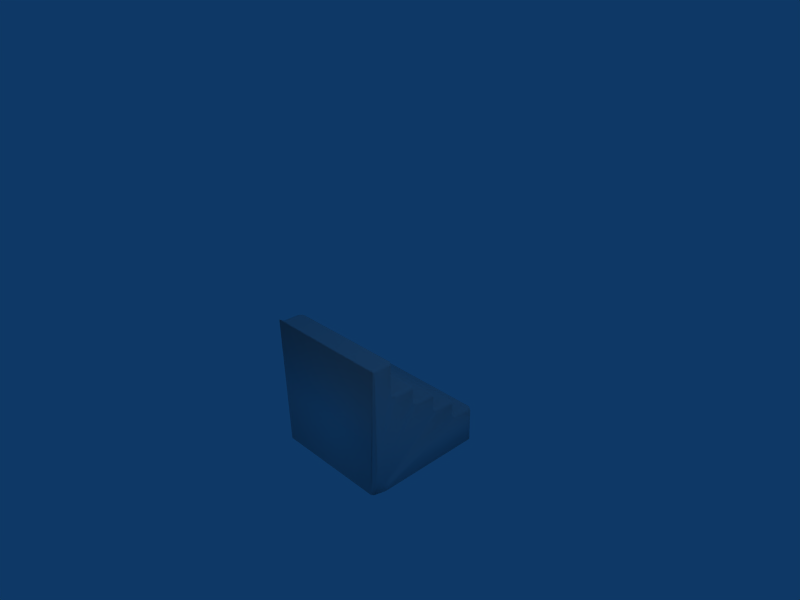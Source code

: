 # Source: ext_steps.blend  (saved by Blender 2.44.0; exported with 4.5.12 LTS)
import bpy
from mathutils import Matrix  # noqa: F401  (used for matrix-valued properties, if any)

bpy.ops.wm.read_factory_settings(use_empty=True)
scene = bpy.context.scene
scene.name = 'Scene'

# ---- collections
col_collection_1 = bpy.data.collections.new('Collection 1'); scene.collection.children.link(col_collection_1)

# ---- materials (node trees are filled in below, after node groups)
mat_material = bpy.data.materials.new('Material')
mat_material.alpha_threshold = 0.0
mat_material.roughness = 0.5
mat_material.line_color = (0.0, 0.0, 0.0, 1.0)

# ---- material node trees

# ---- world
world_world = bpy.data.worlds.new('World'); scene.world = world_world
world_world.color = (0.05656, 0.2208, 0.4)
world_world.use_sun_shadow = False
world_world.sun_shadow_jitter_overblur = 0.0
world_world.cycles.sampling_method = 'MANUAL'
world_world.cycles.sample_map_resolution = 256

# ---- cameras
cam_camera = bpy.data.cameras.new('Camera')
cam_camera.passepartout_alpha = 0.2
cam_camera.clip_end = 100.0
cam_camera.lens = 35.0
cam_camera.ortho_scale = 7.314
cam_camera.show_passepartout = False
cam_camera.show_safe_areas = True
cam_camera.dof.focus_distance = 0.0
cam_camera.dof.aperture_fstop = 128.0

# ---- lights
light_spot = bpy.data.lights.new('Spot', 'POINT')
light_spot.transmission_factor = 0.0
light_spot.cutoff_distance = 30.0
light_spot.energy = 100.0
light_spot.shadow_buffer_clip_start = 1.001
light_spot.shadow_soft_size = 1.0
light_spot.shadow_maximum_resolution = 0.006
light_spot.use_absolute_resolution = True
light_spot.cycles.use_multiple_importance_sampling = False

# ---- meshes
me_cube = bpy.data.meshes.new('Cube')
me_cube.from_pydata([(-2.766, 11.0, 0.3012), (-2.766, 11.0, 7.699), (2.766, 11.0, 7.699), (2.766, 11.0, 0.3012), (-2.766, 10.77, 7.933), (-2.766, 7.234, 7.933), (2.766, 7.234, 7.933), (2.766, 10.77, 7.933), (-2.766, 7.0, 6.593), (2.766, 7.0, 6.593), (2.766, 7.0, 7.699), (-2.766, 7.0, 7.699), (-2.766, 5.234, 6.36), (2.766, 5.234, 6.36), (2.766, 6.766, 6.36), (-2.766, 6.766, 6.36), (-2.766, 5.0, 5.02), (2.766, 5.0, 5.02), (2.766, 5.0, 6.126), (-2.766, 5.0, 6.126), (-2.766, 4.766, 4.787), (-2.766, 3.234, 4.787), (2.766, 3.234, 4.787), (2.766, 4.766, 4.787), (-2.766, 3.0, 3.447), (2.766, 3.0, 3.447), (2.766, 3.0, 4.553), (-2.766, 3.0, 4.553), (-2.766, 1.234, 3.213), (2.766, 1.234, 3.213), (2.766, 2.766, 3.213), (-2.766, 2.766, 3.213), (-2.766, 1.0, 1.874), (2.766, 1.0, 1.874), (2.766, 1.0, 2.98), (-2.766, 1.0, 2.98), (-2.766, 0.7662, 1.64), (-2.766, -2.386, 1.641), (2.766, -2.386, 1.641), (2.766, 0.7662, 1.64), (-2.766, -2.619, 1.407), (-2.766, -2.619, 0.3014), (2.766, -2.619, 0.3014), (2.766, -2.619, 1.407), (-2.766, 10.77, 0.0674), (2.766, 10.77, 0.0674), (3.032, -2.727, 0.06764), (-2.964, -2.754, 0.06764), (-3.0, 10.77, 0.8708), (-3.0, 7.234, 6.428), (-3.0, 7.234, 7.699), (-3.0, 10.77, 7.699), (-3.0, 10.07, 1.098), (-3.0, 5.234, 4.9), (-3.0, 5.234, 6.126), (-3.0, 6.872, 6.126), (-3.0, 9.605, 0.8672), (-3.0, 3.234, 3.373), (-3.0, 3.234, 4.553), (-3.0, 4.919, 4.553), (-3.0, 8.933, 0.6292), (-3.0, 1.234, 1.84), (-3.0, 1.234, 2.98), (-3.0, 2.956, 2.98), (-3.0, 0.9817, 1.407), (-3.0, 8.009, 0.3012), (-3.0, -2.386, 0.3014), (-3.0, -2.386, 1.407), (3.0, 10.77, 7.699), (3.0, 7.234, 7.699), (3.0, 7.234, 6.428), (3.0, 10.77, 0.8708), (3.0, 5.234, 6.126), (3.0, 5.234, 4.9), (3.0, 10.07, 1.098), (3.0, 6.872, 6.126), (3.0, 4.919, 4.553), (3.0, 3.234, 4.553), (3.0, 3.234, 3.373), (3.0, 9.605, 0.8672), (3.0, 1.234, 2.98), (3.0, 1.234, 1.84), (3.0, 8.933, 0.6292), (3.0, 2.956, 2.98), (3.0, -2.386, 1.407), (3.0, -2.386, 0.3014), (3.0, 8.009, 0.3012), (3.0, 0.9817, 1.407), (-2.883, 9.505, 0.5827), (2.883, 9.505, 0.5827)], [], [(0, 1, 2, 3), (4, 5, 6, 7), (8, 9, 10, 11), (12, 13, 14, 15), (16, 17, 18, 19), (20, 21, 22, 23), (24, 25, 26, 27), (28, 29, 30, 31), (32, 33, 34, 35), (36, 37, 38, 39), (40, 41, 42, 43), (44, 45, 46, 47), (48, 49, 50, 51), (52, 53, 54, 55), (56, 57, 58, 59), (60, 61, 62, 63), (64, 65, 66, 67), (68, 69, 70, 71), (72, 73, 74, 75), (76, 77, 78, 79), (80, 81, 82, 83), (84, 85, 86, 87), (1, 0, 48, 51), (2, 1, 4, 7), (3, 2, 68, 71), (44, 0, 3, 45), (4, 51, 50, 5), (5, 11, 10, 6), (6, 69, 68, 7), (8, 15, 14, 9), (9, 70, 69, 10), (8, 11, 50, 49), (12, 19, 18, 13), (13, 72, 75, 14), (12, 15, 55, 54), (16, 20, 23, 17), (17, 73, 72, 18), (16, 19, 54, 53), (20, 59, 58, 21), (21, 27, 26, 22), (22, 77, 76, 23), (24, 31, 30, 25), (25, 78, 77, 26), (24, 27, 58, 57), (28, 35, 34, 29), (29, 80, 83, 30), (28, 31, 63, 62), (32, 36, 39, 33), (33, 81, 80, 34), (32, 35, 62, 61), (36, 64, 67, 37), (37, 40, 43, 38), (38, 84, 87, 39), (40, 67, 66, 41), (41, 47, 46, 42), (42, 85, 84, 43), (45, 86, 85, 46), (44, 47, 66, 65), (48, 52, 55, 49), (52, 56, 59, 53), (56, 60, 63, 57), (60, 65, 64, 61), (70, 75, 74, 71), (73, 76, 79, 74), (78, 83, 82, 79), (81, 87, 86, 82), (0, 88, 48), (0, 44, 88), (44, 65, 88), (48, 88, 52), (52, 88, 56), (56, 88, 60), (60, 88, 65), (1, 51, 4), (2, 7, 68), (3, 71, 89), (3, 89, 45), (45, 89, 86), (71, 74, 89), (74, 79, 89), (79, 82, 89), (82, 86, 89), (5, 50, 11), (6, 10, 69), (8, 49, 55, 15), (9, 14, 75, 70), (12, 54, 19), (13, 18, 72), (16, 53, 59, 20), (17, 23, 76, 73), (21, 58, 27), (22, 26, 77), (24, 57, 63, 31), (25, 30, 83, 78), (28, 62, 35), (29, 34, 80), (32, 61, 64, 36), (33, 39, 87, 81), (37, 67, 40), (38, 43, 84), (41, 66, 47), (42, 46, 85)])
me_cube.polygons.foreach_set('use_smooth', [True] * 102)
_uv = me_cube.uv_layers.new(name='UVTex')
_uv.uv.foreach_set('vector', [0.1169, 0.4886, 0.1169, 4.187, 2.883, 4.187, 2.883, 0.4886, 0.1169, 0.3771, 0.1169, -1.389, 2.883, -1.389, 2.883, 0.3771, 0.1169, 0.6347, 2.883, 0.6347, 2.883, 1.187, 0.1169, 1.187, 0.1169, 0.6108, 2.883, 0.6108, 2.883, 1.377, 0.1169, 1.377, 0.1169, 0.8482, 2.883, 0.8482, 2.883, 1.401, 0.1169, 1.401, 0.1169, 0.3771, 0.1169, -0.3892, 2.883, -0.3892, 2.883, 0.3771, 0.1169, 0.06168, 2.883, 0.06168, 2.883, 0.6144, 0.1169, 0.6144, 0.1169, 0.6108, 2.883, 0.6108, 2.883, 1.377, 0.1169, 1.377, 0.1169, 0.2752, 2.883, 0.2752, 2.883, 0.8279, 0.1169, 0.8279, 0.1169, 0.3771, 0.1169, -1.199, 2.883, -1.199, 2.883, 0.3771, 0.1169, 0.0415, 0.1169, -0.5113, 2.883, -0.5113, 2.883, 0.0415, 0.1169, 0.3771, 2.883, 0.3771, 3.016, -6.369, 0.01819, -6.383, 0.3771, 0.7735, -1.389, 3.552, -1.389, 4.187, 0.3771, 4.187, 0.02791, 0.887, -2.389, 2.788, -2.389, 3.401, -1.57, 3.401, 0.7965, 0.7716, -2.389, 2.024, -2.389, 2.614, -1.546, 2.614, 0.4603, 0.6527, -3.389, 1.258, -3.389, 1.828, -2.528, 1.828, 0.4848, 0.0414, 3.999, -0.5113, -1.199, -0.5113, -1.199, 0.04149, 0.3771, 0.1875, -1.389, 0.1875, -1.389, -0.4482, 0.3771, -3.227, 0.6108, 0.401, 0.6108, -0.2119, 3.028, -2.113, 1.43, 0.401, 0.4535, 0.6144, -0.3892, 0.6144, -0.3892, 0.02443, 2.796, -1.228, 0.6108, 0.8279, 0.6108, 0.2582, 4.46, -0.3473, 1.472, 0.8279, 0.8012, 0.04149, 0.8012, -0.5113, 5.999, -0.5113, 2.485, 0.0414, 0.494, 0.1875, 0.494, -3.511, 0.3771, -3.227, 0.3771, 0.1875, 0.8831, 0.494, -1.883, 0.494, -1.883, 0.3771, 0.8831, 0.3771, 0.494, 0.4886, 0.494, 4.187, 0.3771, 4.187, 0.3771, 0.7735, 0.1169, 0.3771, 0.1169, 0.494, 2.883, 0.494, 2.883, 0.3771, 0.1169, 0.3771, 0.0, 0.3771, 0.0, -1.389, 0.1169, -1.389, 0.1169, 0.6108, 0.1169, 0.494, 2.883, 0.494, 2.883, 0.6108, 0.8831, 0.6108, 1.0, 0.6108, 1.0, 2.377, 0.8831, 2.377, 0.1169, 0.494, 0.1169, 0.3771, 2.883, 0.3771, 2.883, 0.494, 0.8831, 0.6347, 1.0, 0.5518, 1.0, 1.187, 0.8831, 1.187, 0.1169, 0.6347, 0.1169, 1.187, 0.0, 1.187, 0.0, 0.5518, 0.1169, 0.6108, 0.1169, 0.494, 2.883, 0.494, 2.883, 0.6108, 0.8831, 0.6108, 1.0, 0.6108, 1.0, 1.43, 0.8831, 1.377, 0.1169, 0.6108, 0.1169, 1.377, 0.0, 1.43, 0.0, 0.6108, 0.1169, 0.494, 0.1169, 0.3771, 2.883, 0.3771, 2.883, 0.494, 0.8831, 0.8482, 1.0, 0.7881, 1.0, 1.401, 0.8831, 1.401, 0.1169, 0.8482, 0.1169, 1.401, 0.0, 1.401, 0.0, 0.7881, 0.1169, 0.3771, 0.0, 0.4535, 0.0, -0.3892, 0.1169, -0.3892, 0.1169, 0.6108, 0.1169, 0.494, 2.883, 0.494, 2.883, 0.6108, 0.8831, 0.6108, 1.0, 0.6108, 1.0, 1.454, 0.8831, 1.377, 0.1169, 0.494, 0.1169, 0.3771, 2.883, 0.3771, 2.883, 0.494, 0.8831, 0.06168, 1.0, 0.02443, 1.0, 0.6144, 0.8831, 0.6144, 0.1169, 0.06168, 0.1169, 0.6144, 0.0, 0.6144, 0.0, 0.02443, 0.1169, 0.6108, 0.1169, 0.494, 2.883, 0.494, 2.883, 0.6108, 0.8831, 0.6108, 1.0, 0.6108, 1.0, 1.472, 0.8831, 1.377, 0.1169, 0.6108, 0.1169, 1.377, 0.0, 1.472, 0.0, 0.6108, 0.1169, 0.494, 0.1169, 0.3771, 2.883, 0.3771, 2.883, 0.494, 0.8831, 0.2752, 1.0, 0.2582, 1.0, 0.8279, 0.8831, 0.8279, 0.1169, 0.2752, 0.1169, 0.8279, 0.0, 0.8279, 0.0, 0.2582, 0.1169, 0.3771, 0.0, 0.4848, 0.0, -1.199, 0.1169, -1.199, 0.1169, 0.8012, 0.1169, 0.6843, 2.883, 0.6843, 2.883, 0.8012, 0.8831, 0.8012, 1.0, 0.8012, 1.0, 2.485, 0.8831, 2.377, 0.1169, 0.0415, 0.0, 0.04149, 0.0, -0.5113, 0.1169, -0.5113, 0.1169, 0.4887, 0.01819, 0.3719, 3.016, 0.3719, 2.883, 0.4887, 0.8831, 0.4887, 1.0, 0.4887, 1.0, 1.041, 0.8831, 1.041, 0.8831, 0.3771, 1.0, -1.001, 1.0, -6.199, 1.016, -6.369, 0.3771, 0.3718, -6.383, 0.3719, -6.199, 0.4887, -1.001, 0.4887, 0.3771, 0.7735, 0.02791, 0.887, -1.57, 3.401, -1.389, 3.552, 0.02791, 0.887, -0.2035, 0.7716, -2.546, 2.614, -2.389, 2.788, 0.7965, 0.7716, 0.4603, 0.6527, -2.528, 1.828, -2.389, 2.024, 0.4603, 0.6527, -0.001322, 0.4887, -3.515, 1.041, -3.389, 1.258, 0.6108, 0.5518, 0.4298, 0.401, 2.028, -2.113, 2.377, -2.227, 0.6108, 0.7881, 0.4535, 0.6144, 2.796, -1.228, 3.028, -1.113, 0.6108, 0.02443, 0.4718, -0.1721, 3.46, -1.347, 3.796, -1.228, 0.6108, 0.2582, 0.4848, 0.0414, 3.999, -0.5113, 4.46, -0.3473, 0.494, 0.4886, -0.2537, 0.6294, 0.3771, 0.7735, 0.494, 0.4886, 0.3771, 0.3718, -0.2537, 0.6294, 0.3771, 0.3718, -1.001, 0.4887, -0.2537, 0.6294, 0.3771, 0.7735, -0.2537, 0.6294, 0.02791, 0.887, 0.02791, 0.887, -0.2537, 0.6294, -0.2035, 0.7716, 0.7965, 0.7716, 0.7463, 0.6294, 0.4603, 0.6527, 0.4603, 0.6527, 0.7463, 0.6294, -0.001322, 0.4887, 0.1169, 0.494, 0.0, 0.3771, 0.1169, 0.3771, 0.8831, 0.494, 0.8831, 0.3771, 1.0, 0.3771, 0.494, 0.4886, 0.3771, 0.7735, -0.2537, 0.6294, 0.494, 0.4886, -0.2537, 0.6294, 0.3771, 0.3718, 0.3771, 0.3718, -0.2537, 0.6294, -1.001, 0.4887, 0.3771, 0.7735, 0.02791, 0.887, -0.2537, 0.6294, 0.02791, 0.887, -0.2035, 0.7716, -0.2537, 0.6294, 0.7965, 0.7716, 0.4603, 0.6527, 0.7463, 0.6294, 0.4603, 0.6527, -0.001322, 0.4887, 0.7463, 0.6294, 0.1169, 0.6108, 0.0, 0.6108, 0.1169, 0.494, 0.8831, 0.6108, 0.8831, 0.494, 1.0, 0.6108, 0.494, 0.6347, 0.6108, 0.5518, 0.4298, 0.401, 0.3771, 0.5178, 0.494, 0.6347, 0.3771, 0.5178, 0.4298, 0.401, 0.6108, 0.5518, 0.1169, 0.6108, 0.0, 0.6108, 0.1169, 0.494, 0.8831, 0.6108, 0.8831, 0.494, 1.0, 0.6108, 0.494, 0.8482, 0.6108, 0.7881, 0.4535, 0.6144, 0.3771, 0.7313, 0.494, 0.8482, 0.3771, 0.7313, 0.4535, 0.6144, 0.6108, 0.7881, 0.1169, 0.6108, 0.0, 0.6108, 0.1169, 0.494, 0.8831, 0.6108, 0.8831, 0.494, 1.0, 0.6108, 0.494, 0.06168, 0.6108, 0.02443, 0.4718, -0.1721, 0.3771, -0.0552, 0.494, 0.06168, 0.3771, -0.0552, 0.4718, -0.1721, 0.6108, 0.02443, 0.1169, 0.6108, 0.0, 0.6108, 0.1169, 0.494, 0.8831, 0.6108, 0.8831, 0.494, 1.0, 0.6108, 0.494, 0.2752, 0.6108, 0.2582, 0.4848, 0.0414, 0.3771, 0.1583, 0.494, 0.2752, 0.3771, 0.1583, 0.4848, 0.0414, 0.6108, 0.2582, 0.1169, 0.8012, 0.0, 0.8012, 0.1169, 0.6843, 0.8831, 0.8012, 0.8831, 0.6843, 1.0, 0.8012, 0.1169, 0.6843, 0.0, 0.8012, 0.01819, 0.6171, 0.8831, 0.6843, 1.016, 0.6306, 1.0, 0.8012])
me_cube.materials.append(mat_material)
me_cube.use_remesh_preserve_volume = False
me_cube.use_remesh_preserve_attributes = False
me_cube.use_mirror_vertex_groups = False
me_cube.update()

# ---- objects
ob_cube = bpy.data.objects.new('Cube', me_cube)
ob_lamp = bpy.data.objects.new('Lamp', light_spot)
ob_camera = bpy.data.objects.new('Camera', cam_camera)

# ---- transforms, parenting, visibility, modifiers, constraints
ob_cube.location = (0.0, -1.012, -0.3239)
ob_cube.rotation_euler = (-1.571, -0.0, 0.0)
ob_cube.scale = (0.3356, 0.1523, 0.2562)
ob_cube.lock_rotations_4d = False
ob_cube.empty_display_type = 'ARROWS'
ob_cube.color = (0.0, 0.0, 0.0, 1.0)
ob_cube.lineart.crease_threshold = 0.0
ob_lamp.location = (4.076, 1.005, 5.904)
ob_lamp.rotation_euler = (0.6503, 0.05522, 1.866)
ob_lamp.lock_rotations_4d = False
ob_lamp.empty_display_type = 'ARROWS'
ob_lamp.color = (0.0, 0.0, 0.0, 0.0)
ob_lamp.lineart.crease_threshold = 0.0
ob_camera.location = (7.481, -6.508, 5.344)
ob_camera.rotation_euler = (1.109, 0.01082, 0.8149)
ob_camera.lock_rotations_4d = False
ob_camera.empty_display_type = 'ARROWS'
ob_camera.color = (0.0, 0.0, 0.0, 0.0)
ob_camera.display_type = 'WIRE'
ob_camera.lineart.crease_threshold = 0.0

# ---- collection membership
col_collection_1.objects.link(ob_cube)
col_collection_1.objects.link(ob_lamp)
col_collection_1.objects.link(ob_camera)

# ---- scene / render settings (as saved in the file)
scene.camera = ob_camera
scene.frame_start = 1; scene.frame_end = 250; scene.frame_set(1)
scene.render.engine = 'BLENDER_EEVEE_NEXT'
scene.render.image_settings.file_format = 'JPEG'
scene.render.image_settings.color_mode = 'RGB'
scene.render.image_settings.compression = 90
scene.render.resolution_x = 800
scene.render.resolution_y = 600
scene.render.pixel_aspect_x = 100.0
scene.render.pixel_aspect_y = 100.0
scene.render.fps = 25
scene.render.dither_intensity = 0.0
scene.render.use_compositing = False
scene.render.use_sequencer = False
scene.render.bake_margin = 2
scene.render.bake_bias = 0.0
scene.render.use_stamp_time = False
scene.render.use_stamp_date = False
scene.render.use_stamp_frame = False
scene.render.use_stamp_camera = False
scene.render.use_stamp_scene = False
scene.render.use_stamp_filename = False
scene.render.use_stamp_render_time = False
scene.render.stamp_font_size = 0
scene.cycles.use_denoising = False
scene.cycles.samples = 10
scene.cycles.sampling_pattern = 'TABULATED_SOBOL'
scene.cycles.light_sampling_threshold = 0.0
scene.cycles.use_adaptive_sampling = False
scene.cycles.use_light_tree = False
scene.cycles.blur_glossy = 0.0
scene.cycles.volume_bounces = 1
scene.cycles.pixel_filter_type = 'GAUSSIAN'
scene.cycles.sample_clamp_indirect = 0.0
scene.view_settings.view_transform = 'Raw'
bpy.context.view_layer.update()
